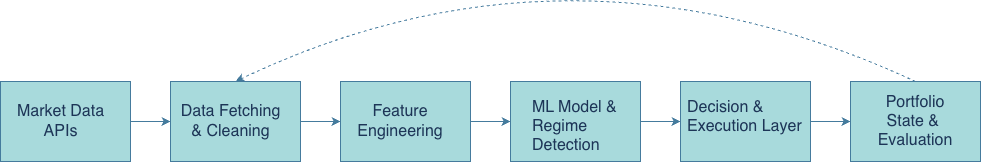

The diagram above was exported from draw.io. Its source (the exported page's mxGraphModel, read from the mxfile embedded in the PNG):
<mxGraphModel dx="1216" dy="813" grid="1" gridSize="10" guides="1" tooltips="1" connect="1" arrows="1" fold="1" page="1" pageScale="1" pageWidth="1169" pageHeight="827" math="0" shadow="0">
  <root>
    <mxCell id="0" />
    <mxCell id="1" parent="0" />
    <mxCell id="I--jMUdfWQdRKZjg5fH2-1" parent="1" style="rounded=0;whiteSpace=wrap;html=1;labelBackgroundColor=none;fillColor=#A8DADC;strokeColor=#457B9D;fontColor=#1D3557;" value="" vertex="1">
      <mxGeometry height="80" width="130" x="110" y="320" as="geometry" />
    </mxCell>
    <mxCell id="I--jMUdfWQdRKZjg5fH2-14" parent="1" style="text;html=1;whiteSpace=wrap;strokeColor=none;fillColor=none;align=center;verticalAlign=middle;rounded=0;fontSize=16;fontFamily=Helvetica;labelBackgroundColor=none;fontColor=#1D3557;" value="Market Data APIs" vertex="1">
      <mxGeometry height="50" width="105" x="117.5" y="335" as="geometry" />
    </mxCell>
    <mxCell id="H5gPX6bYLV3bb2ncQ1ty-1" connectable="0" parent="1" style="group;labelBackgroundColor=none;fontColor=#1D3557;" value="" vertex="1">
      <mxGeometry height="80" width="130" x="280" y="320" as="geometry" />
    </mxCell>
    <mxCell id="I--jMUdfWQdRKZjg5fH2-6" parent="H5gPX6bYLV3bb2ncQ1ty-1" style="rounded=0;whiteSpace=wrap;html=1;labelBackgroundColor=none;fillColor=#A8DADC;strokeColor=#457B9D;fontColor=#1D3557;" value="" vertex="1">
      <mxGeometry height="80" width="130" as="geometry" />
    </mxCell>
    <mxCell id="I--jMUdfWQdRKZjg5fH2-15" parent="H5gPX6bYLV3bb2ncQ1ty-1" style="text;html=1;whiteSpace=wrap;strokeColor=none;fillColor=none;align=center;verticalAlign=middle;rounded=0;fontSize=16;labelBackgroundColor=none;fontColor=#1D3557;" value="Data Fetching &amp;amp; Cleaning" vertex="1">
      <mxGeometry height="30" width="102.5" x="8.75" y="25" as="geometry" />
    </mxCell>
    <mxCell id="H5gPX6bYLV3bb2ncQ1ty-2" connectable="0" parent="1" style="group;labelBackgroundColor=none;fontColor=#1D3557;" value="" vertex="1">
      <mxGeometry height="80" width="130" x="450" y="320" as="geometry" />
    </mxCell>
    <mxCell id="I--jMUdfWQdRKZjg5fH2-4" parent="H5gPX6bYLV3bb2ncQ1ty-2" style="rounded=0;whiteSpace=wrap;html=1;labelBackgroundColor=none;fillColor=#A8DADC;strokeColor=#457B9D;fontColor=#1D3557;" value="" vertex="1">
      <mxGeometry height="80" width="130" as="geometry" />
    </mxCell>
    <mxCell id="I--jMUdfWQdRKZjg5fH2-16" parent="H5gPX6bYLV3bb2ncQ1ty-2" style="text;html=1;whiteSpace=wrap;strokeColor=none;fillColor=none;align=center;verticalAlign=middle;rounded=0;fontSize=16;labelBackgroundColor=none;fontColor=#1D3557;" value="Feature Engineering" vertex="1">
      <mxGeometry height="30" width="60" x="30" y="25" as="geometry" />
    </mxCell>
    <mxCell id="H5gPX6bYLV3bb2ncQ1ty-3" connectable="0" parent="1" style="group;labelBackgroundColor=none;fontColor=#1D3557;" value="" vertex="1">
      <mxGeometry height="80" width="130" x="620" y="320" as="geometry" />
    </mxCell>
    <mxCell id="I--jMUdfWQdRKZjg5fH2-5" parent="H5gPX6bYLV3bb2ncQ1ty-3" style="rounded=0;whiteSpace=wrap;html=1;labelBackgroundColor=none;fillColor=#A8DADC;strokeColor=#457B9D;fontColor=#1D3557;" value="" vertex="1">
      <mxGeometry height="80" width="130" as="geometry" />
    </mxCell>
    <mxCell id="I--jMUdfWQdRKZjg5fH2-17" parent="H5gPX6bYLV3bb2ncQ1ty-3" style="text;whiteSpace=wrap;html=1;fontSize=16;fontFamily=Helvetica;labelBackgroundColor=none;fontColor=#1D3557;" value="ML Model &amp;amp; Regime Detection" vertex="1">
      <mxGeometry height="20" width="120" x="20" y="10" as="geometry" />
    </mxCell>
    <mxCell id="H5gPX6bYLV3bb2ncQ1ty-4" connectable="0" parent="1" style="group;labelBackgroundColor=none;fontColor=#1D3557;" value="" vertex="1">
      <mxGeometry height="80" width="130" x="790" y="320" as="geometry" />
    </mxCell>
    <mxCell id="I--jMUdfWQdRKZjg5fH2-3" parent="H5gPX6bYLV3bb2ncQ1ty-4" style="rounded=0;whiteSpace=wrap;html=1;labelBackgroundColor=none;fillColor=#A8DADC;strokeColor=#457B9D;fontColor=#1D3557;" value="" vertex="1">
      <mxGeometry height="80" width="130" as="geometry" />
    </mxCell>
    <mxCell id="I--jMUdfWQdRKZjg5fH2-21" parent="H5gPX6bYLV3bb2ncQ1ty-4" style="text;whiteSpace=wrap;html=1;fontSize=16;labelBackgroundColor=none;fontColor=#1D3557;" value="Decision &amp;amp; Execution Layer" vertex="1">
      <mxGeometry height="50" width="120" x="5" y="10" as="geometry" />
    </mxCell>
    <mxCell id="H5gPX6bYLV3bb2ncQ1ty-5" connectable="0" parent="1" style="group;labelBackgroundColor=none;fontColor=#1D3557;" value="" vertex="1">
      <mxGeometry height="80" width="130" x="960" y="320" as="geometry" />
    </mxCell>
    <mxCell id="I--jMUdfWQdRKZjg5fH2-2" parent="H5gPX6bYLV3bb2ncQ1ty-5" style="rounded=0;whiteSpace=wrap;html=1;labelBackgroundColor=none;fillColor=#A8DADC;strokeColor=#457B9D;fontColor=#1D3557;" value="" vertex="1">
      <mxGeometry height="80" width="130" as="geometry" />
    </mxCell>
    <mxCell id="I--jMUdfWQdRKZjg5fH2-22" parent="H5gPX6bYLV3bb2ncQ1ty-5" style="text;html=1;whiteSpace=wrap;strokeColor=none;fillColor=none;align=center;verticalAlign=middle;rounded=0;fontSize=16;labelBackgroundColor=none;fontColor=#1D3557;" value="Portfolio State &amp;amp;&amp;nbsp; Evaluation" vertex="1">
      <mxGeometry height="30" width="100" x="15" y="25" as="geometry" />
    </mxCell>
    <mxCell id="H5gPX6bYLV3bb2ncQ1ty-6" edge="1" parent="1" source="I--jMUdfWQdRKZjg5fH2-1" style="endArrow=classic;html=1;rounded=0;exitX=1;exitY=0.5;exitDx=0;exitDy=0;entryX=0;entryY=0.5;entryDx=0;entryDy=0;labelBackgroundColor=none;fontColor=default;strokeColor=#457B9D;" target="I--jMUdfWQdRKZjg5fH2-6" value="">
      <mxGeometry height="50" relative="1" width="50" as="geometry">
        <mxPoint x="590" y="440" as="sourcePoint" />
        <mxPoint x="640" y="390" as="targetPoint" />
      </mxGeometry>
    </mxCell>
    <mxCell id="H5gPX6bYLV3bb2ncQ1ty-7" edge="1" parent="1" style="endArrow=classic;html=1;rounded=0;entryX=0;entryY=0.5;entryDx=0;entryDy=0;labelBackgroundColor=none;fontColor=default;strokeColor=#457B9D;" target="I--jMUdfWQdRKZjg5fH2-4" value="">
      <mxGeometry height="50" relative="1" width="50" as="geometry">
        <mxPoint x="410" y="360" as="sourcePoint" />
        <mxPoint x="640" y="390" as="targetPoint" />
      </mxGeometry>
    </mxCell>
    <mxCell id="H5gPX6bYLV3bb2ncQ1ty-8" edge="1" parent="1" style="endArrow=classic;html=1;rounded=0;entryX=0;entryY=0.5;entryDx=0;entryDy=0;labelBackgroundColor=none;fontColor=default;strokeColor=#457B9D;" target="I--jMUdfWQdRKZjg5fH2-5" value="">
      <mxGeometry height="50" relative="1" width="50" as="geometry">
        <mxPoint x="580" y="360" as="sourcePoint" />
        <mxPoint x="640" y="390" as="targetPoint" />
      </mxGeometry>
    </mxCell>
    <mxCell id="H5gPX6bYLV3bb2ncQ1ty-9" edge="1" parent="1" source="I--jMUdfWQdRKZjg5fH2-5" style="endArrow=classic;html=1;rounded=0;exitX=1;exitY=0.5;exitDx=0;exitDy=0;entryX=0;entryY=0.5;entryDx=0;entryDy=0;labelBackgroundColor=none;fontColor=default;strokeColor=#457B9D;" target="I--jMUdfWQdRKZjg5fH2-3" value="">
      <mxGeometry height="50" relative="1" width="50" as="geometry">
        <mxPoint x="590" y="440" as="sourcePoint" />
        <mxPoint x="640" y="390" as="targetPoint" />
      </mxGeometry>
    </mxCell>
    <mxCell id="H5gPX6bYLV3bb2ncQ1ty-10" edge="1" parent="1" source="I--jMUdfWQdRKZjg5fH2-3" style="endArrow=classic;html=1;rounded=0;exitX=1;exitY=0.5;exitDx=0;exitDy=0;entryX=0;entryY=0.5;entryDx=0;entryDy=0;labelBackgroundColor=none;fontColor=default;strokeColor=#457B9D;" target="I--jMUdfWQdRKZjg5fH2-2" value="">
      <mxGeometry height="50" relative="1" width="50" as="geometry">
        <mxPoint x="590" y="440" as="sourcePoint" />
        <mxPoint x="640" y="390" as="targetPoint" />
      </mxGeometry>
    </mxCell>
    <mxCell id="H5gPX6bYLV3bb2ncQ1ty-11" edge="1" parent="1" source="I--jMUdfWQdRKZjg5fH2-2" style="endArrow=classic;html=1;rounded=0;exitX=0.5;exitY=0;exitDx=0;exitDy=0;entryX=0.5;entryY=0;entryDx=0;entryDy=0;curved=1;dashed=1;labelBackgroundColor=none;fontColor=default;strokeColor=#457B9D;" target="I--jMUdfWQdRKZjg5fH2-6" value="">
      <mxGeometry height="50" relative="1" width="50" as="geometry">
        <Array as="points">
          <mxPoint x="680" y="160" />
        </Array>
        <mxPoint x="590" y="440" as="sourcePoint" />
        <mxPoint x="640" y="390" as="targetPoint" />
      </mxGeometry>
    </mxCell>
  </root>
</mxGraphModel>